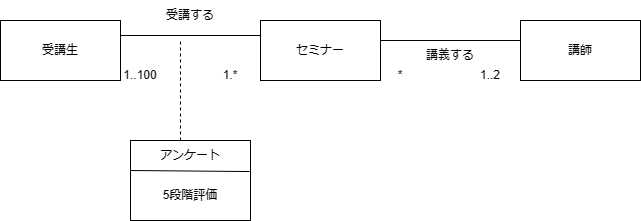

The diagram above was exported from draw.io. Its source (the exported page's mxGraphModel, read from the mxfile embedded in the PNG):
<mxGraphModel dx="880" dy="444" grid="1" gridSize="10" guides="1" tooltips="1" connect="1" arrows="1" fold="1" page="1" pageScale="1" pageWidth="827" pageHeight="1169" math="0" shadow="0">
  <root>
    <mxCell id="0" />
    <mxCell id="1" parent="0" />
    <mxCell id="f5FzRZK3LOiGx8u_OkfJ-272" value="受講生" style="rounded=0;whiteSpace=wrap;html=1;" vertex="1" parent="1">
      <mxGeometry x="260" y="270" width="120" height="60" as="geometry" />
    </mxCell>
    <mxCell id="f5FzRZK3LOiGx8u_OkfJ-273" value="セミナー" style="rounded=0;whiteSpace=wrap;html=1;" vertex="1" parent="1">
      <mxGeometry x="520" y="270" width="120" height="60" as="geometry" />
    </mxCell>
    <mxCell id="f5FzRZK3LOiGx8u_OkfJ-274" value="講師" style="rounded=0;whiteSpace=wrap;html=1;" vertex="1" parent="1">
      <mxGeometry x="780" y="270" width="120" height="60" as="geometry" />
    </mxCell>
    <mxCell id="f5FzRZK3LOiGx8u_OkfJ-276" value="" style="endArrow=none;html=1;rounded=0;exitX=1;exitY=0.25;exitDx=0;exitDy=0;entryX=0;entryY=0.25;entryDx=0;entryDy=0;" edge="1" parent="1" source="f5FzRZK3LOiGx8u_OkfJ-272" target="f5FzRZK3LOiGx8u_OkfJ-273">
      <mxGeometry width="50" height="50" relative="1" as="geometry">
        <mxPoint x="540" y="320" as="sourcePoint" />
        <mxPoint x="590" y="270" as="targetPoint" />
      </mxGeometry>
    </mxCell>
    <mxCell id="f5FzRZK3LOiGx8u_OkfJ-277" value="" style="endArrow=none;html=1;rounded=0;" edge="1" parent="1">
      <mxGeometry width="50" height="50" relative="1" as="geometry">
        <mxPoint x="640" y="290" as="sourcePoint" />
        <mxPoint x="780" y="290" as="targetPoint" />
      </mxGeometry>
    </mxCell>
    <mxCell id="f5FzRZK3LOiGx8u_OkfJ-280" value="受講する" style="text;html=1;strokeColor=none;fillColor=none;align=center;verticalAlign=middle;whiteSpace=wrap;rounded=0;" vertex="1" parent="1">
      <mxGeometry x="420" y="250" width="60" height="30" as="geometry" />
    </mxCell>
    <mxCell id="f5FzRZK3LOiGx8u_OkfJ-281" value="講義する" style="text;html=1;strokeColor=none;fillColor=none;align=center;verticalAlign=middle;whiteSpace=wrap;rounded=0;" vertex="1" parent="1">
      <mxGeometry x="680" y="290" width="60" height="30" as="geometry" />
    </mxCell>
    <mxCell id="f5FzRZK3LOiGx8u_OkfJ-282" value="1..100" style="text;html=1;strokeColor=none;fillColor=none;align=center;verticalAlign=middle;whiteSpace=wrap;rounded=0;" vertex="1" parent="1">
      <mxGeometry x="370" y="310" width="60" height="30" as="geometry" />
    </mxCell>
    <mxCell id="f5FzRZK3LOiGx8u_OkfJ-283" value="1.*" style="text;html=1;strokeColor=none;fillColor=none;align=center;verticalAlign=middle;whiteSpace=wrap;rounded=0;" vertex="1" parent="1">
      <mxGeometry x="460" y="310" width="60" height="30" as="geometry" />
    </mxCell>
    <mxCell id="f5FzRZK3LOiGx8u_OkfJ-284" value="*" style="text;html=1;strokeColor=none;fillColor=none;align=center;verticalAlign=middle;whiteSpace=wrap;rounded=0;" vertex="1" parent="1">
      <mxGeometry x="630" y="310" width="60" height="30" as="geometry" />
    </mxCell>
    <mxCell id="f5FzRZK3LOiGx8u_OkfJ-285" value="1..2" style="text;html=1;strokeColor=none;fillColor=none;align=center;verticalAlign=middle;whiteSpace=wrap;rounded=0;" vertex="1" parent="1">
      <mxGeometry x="720" y="310" width="60" height="30" as="geometry" />
    </mxCell>
    <mxCell id="f5FzRZK3LOiGx8u_OkfJ-293" value="" style="rounded=0;whiteSpace=wrap;html=1;" vertex="1" parent="1">
      <mxGeometry x="390" y="390" width="120" height="80" as="geometry" />
    </mxCell>
    <mxCell id="f5FzRZK3LOiGx8u_OkfJ-294" value="" style="endArrow=none;html=1;rounded=0;entryX=0.992;entryY=0.388;entryDx=0;entryDy=0;entryPerimeter=0;" edge="1" parent="1" target="f5FzRZK3LOiGx8u_OkfJ-293">
      <mxGeometry width="50" height="50" relative="1" as="geometry">
        <mxPoint x="390" y="420" as="sourcePoint" />
        <mxPoint x="440" y="370" as="targetPoint" />
      </mxGeometry>
    </mxCell>
    <mxCell id="f5FzRZK3LOiGx8u_OkfJ-295" value="アンケート" style="text;html=1;strokeColor=none;fillColor=none;align=center;verticalAlign=middle;whiteSpace=wrap;rounded=0;" vertex="1" parent="1">
      <mxGeometry x="415" y="390" width="70" height="30" as="geometry" />
    </mxCell>
    <mxCell id="f5FzRZK3LOiGx8u_OkfJ-296" value="5段階評価" style="text;html=1;strokeColor=none;fillColor=none;align=center;verticalAlign=middle;whiteSpace=wrap;rounded=0;" vertex="1" parent="1">
      <mxGeometry x="390" y="430" width="120" height="30" as="geometry" />
    </mxCell>
    <mxCell id="f5FzRZK3LOiGx8u_OkfJ-297" value="" style="endArrow=none;dashed=1;html=1;rounded=0;exitX=0.357;exitY=0;exitDx=0;exitDy=0;exitPerimeter=0;" edge="1" parent="1" source="f5FzRZK3LOiGx8u_OkfJ-295">
      <mxGeometry width="50" height="50" relative="1" as="geometry">
        <mxPoint x="440" y="380" as="sourcePoint" />
        <mxPoint x="440" y="290" as="targetPoint" />
      </mxGeometry>
    </mxCell>
  </root>
</mxGraphModel>